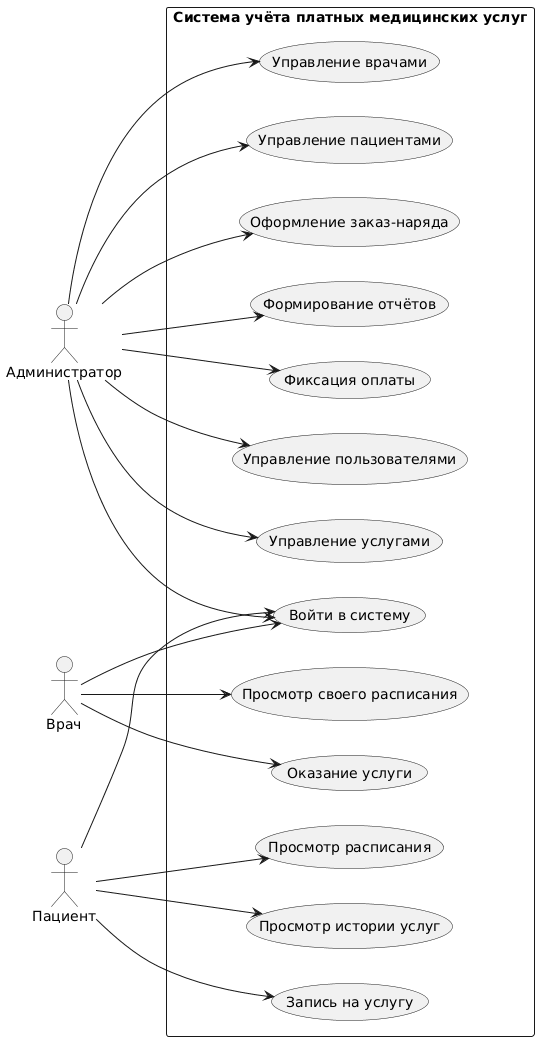

The diagram above was rendered by PlantUML. Its source (embedded in the PNG):
@startuml
left to right direction

actor "Администратор" as Admin
actor "Врач" as Doc
actor "Пациент" as Patient

rectangle "Система учёта платных медицинских услуг" {
  
  ' Общие для всех
  usecase "Войти в систему" as UC1
  
  ' Пациент
  usecase "Просмотр расписания" as UC2
  usecase "Запись на услугу" as UC3
  usecase "Просмотр истории услуг" as UC4
  
  ' Врач
  usecase "Оказание услуги" as UC5
  usecase "Просмотр своего расписания" as UC6
  
  ' Администратор
  usecase "Управление пациентами" as UC7
  usecase "Управление врачами" as UC8
  usecase "Управление услугами" as UC9
  usecase "Управление пользователями" as UC10
  usecase "Фиксация оплаты" as UC11
  usecase "Формирование отчётов" as UC12
  usecase "Оформление заказ-наряда" as UC13
}

' Пациент
Patient --> UC1
Patient --> UC2
Patient --> UC3
Patient --> UC4

' Врач
Doc --> UC1
Doc --> UC5
Doc --> UC6

' Администратор
Admin --> UC1
Admin --> UC7
Admin --> UC8
Admin --> UC9
Admin --> UC10
Admin --> UC11
Admin --> UC12
Admin --> UC13
@enduml